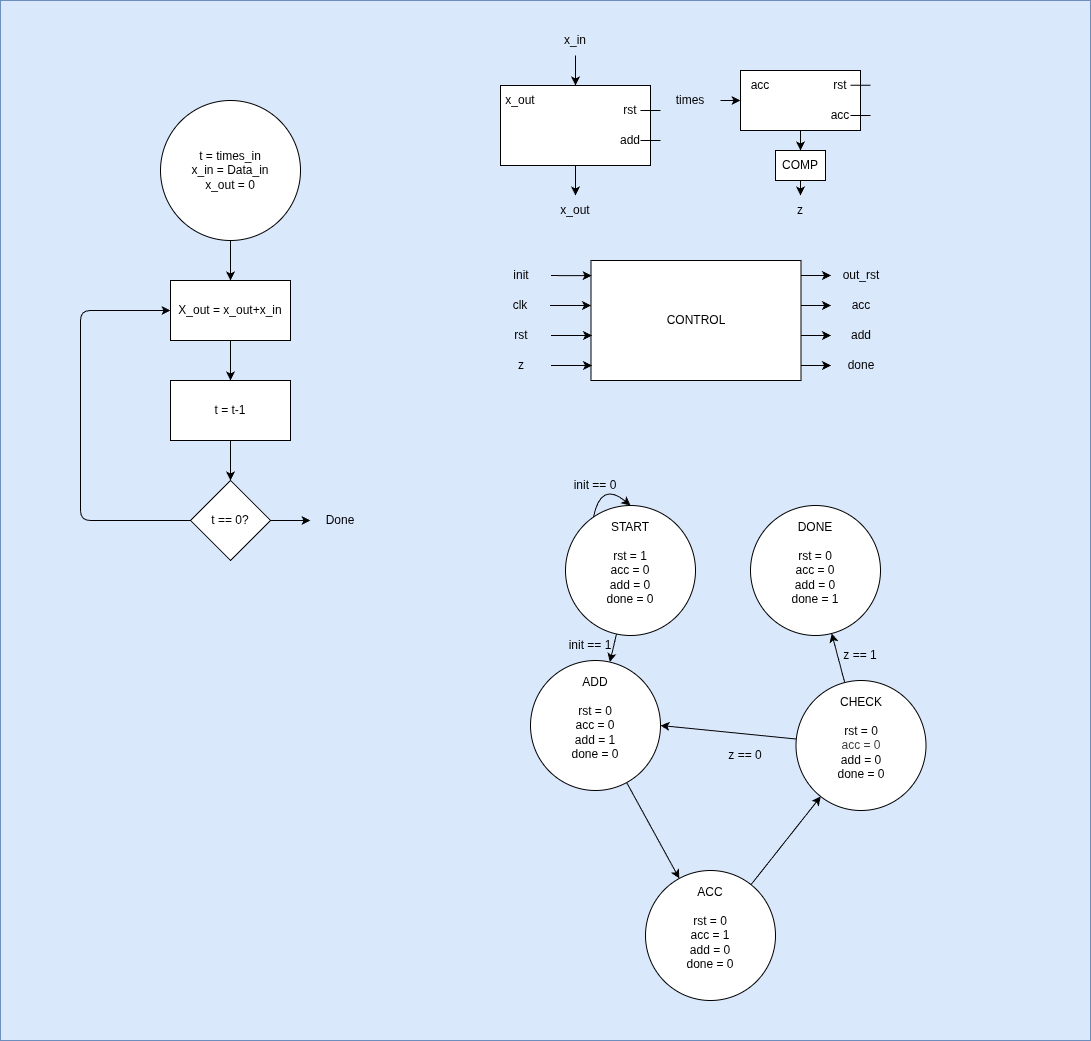

The diagram above was exported from draw.io. Its source (the exported page's mxGraphModel, read from the mxfile embedded in the PNG):
<mxGraphModel dx="1382" dy="1615" grid="1" gridSize="10" guides="1" tooltips="1" connect="1" arrows="1" fold="1" page="1" pageScale="1" pageWidth="850" pageHeight="1100" math="0" shadow="0">
  <root>
    <mxCell id="0" />
    <mxCell id="1" parent="0" />
    <mxCell id="71" value="" style="rounded=0;whiteSpace=wrap;html=1;fillColor=#dae8fc;strokeColor=#6c8ebf;" parent="1" vertex="1">
      <mxGeometry x="-30" y="-10" width="1090" height="1040" as="geometry" />
    </mxCell>
    <mxCell id="4" value="" style="edgeStyle=none;html=1;" parent="1" source="2" target="3" edge="1">
      <mxGeometry relative="1" as="geometry" />
    </mxCell>
    <mxCell id="2" value="t = times_in&lt;div&gt;x_in = Data_in&lt;/div&gt;&lt;div&gt;x_out = 0&lt;/div&gt;" style="ellipse;whiteSpace=wrap;html=1;aspect=fixed;" parent="1" vertex="1">
      <mxGeometry x="130" y="90" width="140" height="140" as="geometry" />
    </mxCell>
    <mxCell id="6" value="" style="edgeStyle=none;html=1;" parent="1" source="3" target="5" edge="1">
      <mxGeometry relative="1" as="geometry" />
    </mxCell>
    <mxCell id="3" value="X_out = x_out+x_in" style="whiteSpace=wrap;html=1;" parent="1" vertex="1">
      <mxGeometry x="140" y="270" width="120" height="60" as="geometry" />
    </mxCell>
    <mxCell id="10" value="" style="edgeStyle=none;html=1;" parent="1" source="5" target="9" edge="1">
      <mxGeometry relative="1" as="geometry" />
    </mxCell>
    <mxCell id="5" value="t = t-1" style="whiteSpace=wrap;html=1;" parent="1" vertex="1">
      <mxGeometry x="140" y="370" width="120" height="60" as="geometry" />
    </mxCell>
    <mxCell id="11" style="edgeStyle=none;html=1;entryX=0;entryY=0.5;entryDx=0;entryDy=0;" parent="1" source="9" target="3" edge="1">
      <mxGeometry relative="1" as="geometry">
        <mxPoint x="50" y="360" as="targetPoint" />
        <Array as="points">
          <mxPoint x="50" y="510" />
          <mxPoint x="50" y="300" />
        </Array>
      </mxGeometry>
    </mxCell>
    <mxCell id="13" style="edgeStyle=none;html=1;entryX=0;entryY=0.5;entryDx=0;entryDy=0;" parent="1" source="9" target="12" edge="1">
      <mxGeometry relative="1" as="geometry" />
    </mxCell>
    <mxCell id="9" value="t == 0?" style="rhombus;whiteSpace=wrap;html=1;" parent="1" vertex="1">
      <mxGeometry x="160" y="470" width="80" height="80" as="geometry" />
    </mxCell>
    <mxCell id="12" value="Done" style="text;html=1;align=center;verticalAlign=middle;whiteSpace=wrap;rounded=0;" parent="1" vertex="1">
      <mxGeometry x="280" y="495" width="60" height="30" as="geometry" />
    </mxCell>
    <mxCell id="22" style="edgeStyle=none;html=1;" parent="1" source="15" target="21" edge="1">
      <mxGeometry relative="1" as="geometry" />
    </mxCell>
    <mxCell id="15" value="" style="rounded=0;whiteSpace=wrap;html=1;" parent="1" vertex="1">
      <mxGeometry x="470" y="75" width="150" height="80" as="geometry" />
    </mxCell>
    <mxCell id="16" value="x_out" style="text;html=1;align=center;verticalAlign=middle;whiteSpace=wrap;rounded=0;" parent="1" vertex="1">
      <mxGeometry x="460" y="75" width="60" height="30" as="geometry" />
    </mxCell>
    <mxCell id="17" value="rst" style="text;html=1;align=center;verticalAlign=middle;whiteSpace=wrap;rounded=0;" parent="1" vertex="1">
      <mxGeometry x="570" y="85" width="60" height="30" as="geometry" />
    </mxCell>
    <mxCell id="18" value="add" style="text;html=1;align=center;verticalAlign=middle;whiteSpace=wrap;rounded=0;" parent="1" vertex="1">
      <mxGeometry x="570" y="115" width="60" height="30" as="geometry" />
    </mxCell>
    <mxCell id="20" style="edgeStyle=none;html=1;" parent="1" source="19" target="15" edge="1">
      <mxGeometry relative="1" as="geometry" />
    </mxCell>
    <mxCell id="19" value="x_in" style="text;html=1;align=center;verticalAlign=middle;whiteSpace=wrap;rounded=0;" parent="1" vertex="1">
      <mxGeometry x="515" y="15" width="60" height="30" as="geometry" />
    </mxCell>
    <mxCell id="21" value="x_out" style="text;html=1;align=center;verticalAlign=middle;whiteSpace=wrap;rounded=0;" parent="1" vertex="1">
      <mxGeometry x="515" y="185" width="60" height="30" as="geometry" />
    </mxCell>
    <mxCell id="33" style="edgeStyle=none;html=1;" parent="1" target="32" edge="1">
      <mxGeometry relative="1" as="geometry">
        <mxPoint x="770.5" y="325" as="sourcePoint" />
      </mxGeometry>
    </mxCell>
    <mxCell id="23" value="CONTROL" style="rounded=0;whiteSpace=wrap;html=1;" parent="1" vertex="1">
      <mxGeometry x="560.5" y="250" width="210" height="120" as="geometry" />
    </mxCell>
    <mxCell id="25" style="edgeStyle=none;html=1;entryX=0.003;entryY=0.126;entryDx=0;entryDy=0;entryPerimeter=0;" parent="1" source="24" target="23" edge="1">
      <mxGeometry relative="1" as="geometry" />
    </mxCell>
    <mxCell id="24" value="init" style="text;html=1;align=center;verticalAlign=middle;whiteSpace=wrap;rounded=0;" parent="1" vertex="1">
      <mxGeometry x="460.5" y="250" width="60" height="30" as="geometry" />
    </mxCell>
    <mxCell id="26" style="edgeStyle=none;html=1;entryX=0.003;entryY=0.126;entryDx=0;entryDy=0;entryPerimeter=0;" parent="1" source="27" edge="1">
      <mxGeometry relative="1" as="geometry">
        <mxPoint x="560.5" y="295" as="targetPoint" />
      </mxGeometry>
    </mxCell>
    <mxCell id="27" value="clk" style="text;html=1;align=center;verticalAlign=middle;whiteSpace=wrap;rounded=0;" parent="1" vertex="1">
      <mxGeometry x="459.5" y="280" width="60" height="30" as="geometry" />
    </mxCell>
    <mxCell id="28" style="edgeStyle=none;html=1;entryX=0.003;entryY=0.126;entryDx=0;entryDy=0;entryPerimeter=0;" parent="1" source="29" edge="1">
      <mxGeometry relative="1" as="geometry">
        <mxPoint x="561.5" y="325" as="targetPoint" />
      </mxGeometry>
    </mxCell>
    <mxCell id="29" value="rst" style="text;html=1;align=center;verticalAlign=middle;whiteSpace=wrap;rounded=0;" parent="1" vertex="1">
      <mxGeometry x="460.5" y="310" width="60" height="30" as="geometry" />
    </mxCell>
    <mxCell id="30" style="edgeStyle=none;html=1;entryX=0.003;entryY=0.126;entryDx=0;entryDy=0;entryPerimeter=0;" parent="1" source="31" edge="1">
      <mxGeometry relative="1" as="geometry">
        <mxPoint x="561.5" y="355" as="targetPoint" />
      </mxGeometry>
    </mxCell>
    <mxCell id="31" value="z" style="text;html=1;align=center;verticalAlign=middle;whiteSpace=wrap;rounded=0;" parent="1" vertex="1">
      <mxGeometry x="460.5" y="340" width="60" height="30" as="geometry" />
    </mxCell>
    <mxCell id="32" value="add" style="text;html=1;align=center;verticalAlign=middle;whiteSpace=wrap;rounded=0;" parent="1" vertex="1">
      <mxGeometry x="800.5" y="310" width="60" height="30" as="geometry" />
    </mxCell>
    <mxCell id="34" style="edgeStyle=none;html=1;" parent="1" target="35" edge="1">
      <mxGeometry relative="1" as="geometry">
        <mxPoint x="770.5" y="355" as="sourcePoint" />
      </mxGeometry>
    </mxCell>
    <mxCell id="35" value="done" style="text;html=1;align=center;verticalAlign=middle;whiteSpace=wrap;rounded=0;" parent="1" vertex="1">
      <mxGeometry x="800.5" y="340" width="60" height="30" as="geometry" />
    </mxCell>
    <mxCell id="36" style="edgeStyle=none;html=1;" parent="1" target="37" edge="1">
      <mxGeometry relative="1" as="geometry">
        <mxPoint x="770.5" y="295" as="sourcePoint" />
      </mxGeometry>
    </mxCell>
    <mxCell id="37" value="acc" style="text;html=1;align=center;verticalAlign=middle;whiteSpace=wrap;rounded=0;" parent="1" vertex="1">
      <mxGeometry x="800.5" y="280" width="60" height="30" as="geometry" />
    </mxCell>
    <mxCell id="38" style="edgeStyle=none;html=1;" parent="1" target="39" edge="1">
      <mxGeometry relative="1" as="geometry">
        <mxPoint x="770.5" y="265" as="sourcePoint" />
      </mxGeometry>
    </mxCell>
    <mxCell id="39" value="out_rst" style="text;html=1;align=center;verticalAlign=middle;whiteSpace=wrap;rounded=0;" parent="1" vertex="1">
      <mxGeometry x="800.5" y="250" width="60" height="30" as="geometry" />
    </mxCell>
    <mxCell id="47" value="" style="edgeStyle=none;html=1;" parent="1" source="40" target="46" edge="1">
      <mxGeometry relative="1" as="geometry" />
    </mxCell>
    <mxCell id="40" value="" style="rounded=0;whiteSpace=wrap;html=1;" parent="1" vertex="1">
      <mxGeometry x="710" y="60" width="120" height="60" as="geometry" />
    </mxCell>
    <mxCell id="41" value="acc" style="text;html=1;align=center;verticalAlign=middle;whiteSpace=wrap;rounded=0;" parent="1" vertex="1">
      <mxGeometry x="700" y="60" width="60" height="30" as="geometry" />
    </mxCell>
    <mxCell id="42" value="rst" style="text;html=1;align=center;verticalAlign=middle;whiteSpace=wrap;rounded=0;" parent="1" vertex="1">
      <mxGeometry x="780" y="60" width="60" height="30" as="geometry" />
    </mxCell>
    <mxCell id="43" value="acc" style="text;html=1;align=center;verticalAlign=middle;whiteSpace=wrap;rounded=0;" parent="1" vertex="1">
      <mxGeometry x="780" y="90" width="60" height="30" as="geometry" />
    </mxCell>
    <mxCell id="45" style="edgeStyle=none;html=1;entryX=0;entryY=0.5;entryDx=0;entryDy=0;" parent="1" source="44" target="40" edge="1">
      <mxGeometry relative="1" as="geometry" />
    </mxCell>
    <mxCell id="44" value="times" style="text;html=1;align=center;verticalAlign=middle;whiteSpace=wrap;rounded=0;" parent="1" vertex="1">
      <mxGeometry x="630" y="75" width="60" height="30" as="geometry" />
    </mxCell>
    <mxCell id="49" style="edgeStyle=none;html=1;" parent="1" source="46" target="48" edge="1">
      <mxGeometry relative="1" as="geometry" />
    </mxCell>
    <mxCell id="46" value="COMP" style="rounded=0;whiteSpace=wrap;html=1;" parent="1" vertex="1">
      <mxGeometry x="745" y="140" width="50" height="30" as="geometry" />
    </mxCell>
    <mxCell id="48" value="z" style="text;html=1;align=center;verticalAlign=middle;whiteSpace=wrap;rounded=0;" parent="1" vertex="1">
      <mxGeometry x="740" y="185" width="60" height="30" as="geometry" />
    </mxCell>
    <mxCell id="50" value="" style="endArrow=none;html=1;" parent="1" edge="1">
      <mxGeometry width="50" height="50" relative="1" as="geometry">
        <mxPoint x="610" y="99.94" as="sourcePoint" />
        <mxPoint x="630" y="99.94" as="targetPoint" />
      </mxGeometry>
    </mxCell>
    <mxCell id="51" value="" style="endArrow=none;html=1;" parent="1" edge="1">
      <mxGeometry width="50" height="50" relative="1" as="geometry">
        <mxPoint x="610" y="129.94" as="sourcePoint" />
        <mxPoint x="630" y="129.94" as="targetPoint" />
      </mxGeometry>
    </mxCell>
    <mxCell id="52" value="" style="endArrow=none;html=1;" parent="1" edge="1">
      <mxGeometry width="50" height="50" relative="1" as="geometry">
        <mxPoint x="820" y="74.71000000000001" as="sourcePoint" />
        <mxPoint x="840" y="74.71000000000001" as="targetPoint" />
      </mxGeometry>
    </mxCell>
    <mxCell id="53" value="" style="endArrow=none;html=1;" parent="1" edge="1">
      <mxGeometry width="50" height="50" relative="1" as="geometry">
        <mxPoint x="820" y="105" as="sourcePoint" />
        <mxPoint x="840" y="105" as="targetPoint" />
      </mxGeometry>
    </mxCell>
    <mxCell id="56" value="" style="edgeStyle=none;html=1;" parent="1" source="54" target="55" edge="1">
      <mxGeometry relative="1" as="geometry" />
    </mxCell>
    <mxCell id="64" style="edgeStyle=none;html=1;entryX=0.5;entryY=0;entryDx=0;entryDy=0;exitX=0.213;exitY=0.098;exitDx=0;exitDy=0;exitPerimeter=0;rounded=0;curved=1;" parent="1" source="54" target="54" edge="1">
      <mxGeometry relative="1" as="geometry">
        <mxPoint x="570" y="460" as="targetPoint" />
        <Array as="points">
          <mxPoint x="570" y="470" />
        </Array>
      </mxGeometry>
    </mxCell>
    <mxCell id="54" value="&lt;div&gt;&lt;br&gt;&lt;/div&gt;START&lt;div&gt;&lt;br&gt;&lt;/div&gt;&lt;div&gt;rst = 1&lt;/div&gt;&lt;div&gt;acc = 0&lt;/div&gt;&lt;div&gt;add = 0&lt;/div&gt;&lt;div&gt;done = 0&lt;/div&gt;&lt;div&gt;&lt;br&gt;&lt;/div&gt;&lt;div&gt;&lt;br&gt;&lt;/div&gt;" style="ellipse;whiteSpace=wrap;html=1;aspect=fixed;" parent="1" vertex="1">
      <mxGeometry x="535" y="495" width="130" height="130" as="geometry" />
    </mxCell>
    <mxCell id="58" value="" style="edgeStyle=none;html=1;" parent="1" source="55" target="57" edge="1">
      <mxGeometry relative="1" as="geometry" />
    </mxCell>
    <mxCell id="55" value="&lt;div&gt;&lt;br&gt;&lt;/div&gt;ADD&lt;div&gt;&lt;br&gt;&lt;/div&gt;&lt;div&gt;rst = 0&lt;/div&gt;&lt;div&gt;acc = 0&lt;/div&gt;&lt;div&gt;add = 1&lt;/div&gt;&lt;div&gt;done = 0&lt;/div&gt;&lt;div&gt;&lt;br&gt;&lt;/div&gt;&lt;div&gt;&lt;br&gt;&lt;/div&gt;" style="ellipse;whiteSpace=wrap;html=1;aspect=fixed;" parent="1" vertex="1">
      <mxGeometry x="500" y="650" width="130" height="130" as="geometry" />
    </mxCell>
    <mxCell id="60" value="" style="edgeStyle=none;html=1;" parent="1" source="57" target="59" edge="1">
      <mxGeometry relative="1" as="geometry" />
    </mxCell>
    <mxCell id="57" value="&lt;div&gt;&lt;br&gt;&lt;/div&gt;ACC&lt;div&gt;&lt;br&gt;&lt;/div&gt;&lt;div&gt;rst = 0&lt;/div&gt;&lt;div&gt;acc = 1&lt;/div&gt;&lt;div&gt;add = 0&lt;/div&gt;&lt;div&gt;done = 0&lt;/div&gt;&lt;div&gt;&lt;br&gt;&lt;/div&gt;&lt;div&gt;&lt;br&gt;&lt;/div&gt;" style="ellipse;whiteSpace=wrap;html=1;aspect=fixed;" parent="1" vertex="1">
      <mxGeometry x="615" y="860" width="130" height="130" as="geometry" />
    </mxCell>
    <mxCell id="62" value="" style="edgeStyle=none;html=1;" parent="1" source="59" target="61" edge="1">
      <mxGeometry relative="1" as="geometry" />
    </mxCell>
    <mxCell id="63" style="edgeStyle=none;html=1;entryX=1;entryY=0.5;entryDx=0;entryDy=0;" parent="1" source="59" target="55" edge="1">
      <mxGeometry relative="1" as="geometry" />
    </mxCell>
    <mxCell id="59" value="&lt;div&gt;&lt;br&gt;&lt;/div&gt;CHECK&lt;div&gt;&lt;br&gt;&lt;/div&gt;&lt;div&gt;rst = 0&lt;/div&gt;&lt;div&gt;&lt;span style=&quot;color: rgb(63, 63, 63); background-color: transparent;&quot;&gt;acc = 0&lt;/span&gt;&lt;/div&gt;&lt;div&gt;add = 0&lt;/div&gt;&lt;div&gt;done = 0&lt;/div&gt;&lt;div&gt;&lt;br&gt;&lt;/div&gt;&lt;div&gt;&lt;br&gt;&lt;/div&gt;" style="ellipse;whiteSpace=wrap;html=1;aspect=fixed;" parent="1" vertex="1">
      <mxGeometry x="765.5" y="670" width="130" height="130" as="geometry" />
    </mxCell>
    <mxCell id="61" value="&lt;div&gt;&lt;br&gt;&lt;/div&gt;DONE&lt;div&gt;&lt;br&gt;&lt;/div&gt;&lt;div&gt;rst = 0&lt;/div&gt;&lt;div&gt;acc = 0&lt;/div&gt;&lt;div&gt;add = 0&lt;/div&gt;&lt;div&gt;done = 1&lt;/div&gt;&lt;div&gt;&lt;br&gt;&lt;/div&gt;&lt;div&gt;&lt;br&gt;&lt;/div&gt;" style="ellipse;whiteSpace=wrap;html=1;aspect=fixed;" parent="1" vertex="1">
      <mxGeometry x="720" y="495" width="130" height="130" as="geometry" />
    </mxCell>
    <mxCell id="65" value="init == 0" style="text;html=1;align=center;verticalAlign=middle;whiteSpace=wrap;rounded=0;" parent="1" vertex="1">
      <mxGeometry x="535" y="460" width="60" height="30" as="geometry" />
    </mxCell>
    <mxCell id="66" value="init == 1" style="text;html=1;align=center;verticalAlign=middle;whiteSpace=wrap;rounded=0;" parent="1" vertex="1">
      <mxGeometry x="530" y="620" width="60" height="30" as="geometry" />
    </mxCell>
    <mxCell id="67" value="z == 0" style="text;html=1;align=center;verticalAlign=middle;whiteSpace=wrap;rounded=0;" parent="1" vertex="1">
      <mxGeometry x="685" y="730" width="60" height="30" as="geometry" />
    </mxCell>
    <mxCell id="70" value="z == 1" style="text;html=1;align=center;verticalAlign=middle;whiteSpace=wrap;rounded=0;" parent="1" vertex="1">
      <mxGeometry x="800" y="630" width="60" height="30" as="geometry" />
    </mxCell>
  </root>
</mxGraphModel>